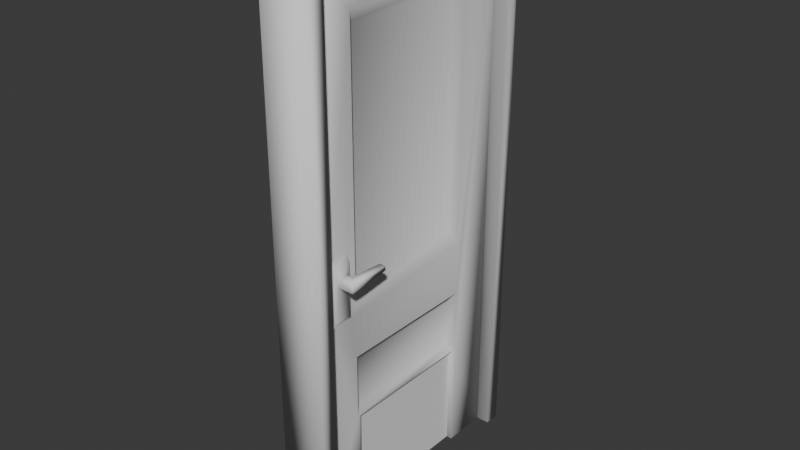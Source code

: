 # Source: Catdoor.blend  (saved by Blender 4.2.66; exported with 4.5.12 LTS)
import bpy
from mathutils import Matrix  # noqa: F401  (used for matrix-valued properties, if any)

bpy.ops.wm.read_factory_settings(use_empty=True)
scene = bpy.context.scene
scene.name = 'Scene'

# ---- collections
col_collection = bpy.data.collections.new('Collection'); scene.collection.children.link(col_collection)

# ---- world
world_world = bpy.data.worlds.new('World'); scene.world = world_world
world_world.use_nodes = True; world_world.node_tree.nodes.clear()
_N = world_world.node_tree.nodes; _L = world_world.node_tree.links
n0 = _N.new('ShaderNodeOutputWorld'); n0.name = 'World Output'; n0.location = (300, 300)
n1 = _N.new('ShaderNodeBackground'); n1.name = 'Background'; n1.location = (10, 300)
n1.inputs[0].default_value = (0.05088, 0.05088, 0.05088, 1.0)
_L.new(n1.outputs[0], n0.inputs[0])
n0.is_active_output = True
world_world.color = (0.05088, 0.05088, 0.05088)
world_world.sun_shadow_jitter_overblur = 0.0

# ---- meshes
me_doorway = bpy.data.meshes.new('doorway')
me_doorway.from_pydata([(0.0, -0.02835, 1.606e-16), (0.0, 0.0, 1.01), (0.0, 0.0, 0.0), (0.0, -0.02835, 0.9812), (0.0, -0.486, 1.01), (0.0, -0.4577, 0.9812), (0.0, -0.4577, 2.283e-16), (0.0, -0.486, 7.309e-17), (0.0891, -0.02835, 1.606e-16), (0.0891, 0.0, 1.689e-17), (0.0891, 0.0, 1.01), (0.0891, -0.486, 1.01), (0.0891, -0.4577, 0.9812), (0.0891, -0.02835, 0.9812), (0.0891, -0.486, 1.689e-17), (0.0891, -0.4577, 2.283e-16), (0.00405, -0.4075, 0.4924), (0.0, -0.3468, 0.4843), (0.0, -0.3468, 0.4924), (0.00405, -0.4075, 0.4762), (-0.01215, -0.3468, 0.4843), (-0.01215, -0.4075, 0.4762), (0.0729, -0.4071, 0.4762), (0.1012, -0.4233, 0.4762), (0.0729, -0.4233, 0.4762), (0.08505, -0.4071, 0.4762), (0.1012, -0.4071, 0.4762), (0.08505, -0.4071, 0.4924), (0.0729, -0.4071, 0.4924), (0.0729, -0.4314, 0.5126), (0.0729, -0.4233, 0.4924), (0.0729, -0.399, 0.5126), (0.0729, -0.4314, 0.4154), (0.0729, -0.399, 0.4154), (0.0891, -0.3463, 0.4843), (0.1012, -0.3463, 0.4843), (0.1012, -0.4233, 0.4924), (-0.01215, -0.3468, 0.4924), (0.0648, -0.3949, 0.5248), (0.0648, -0.4354, 0.5248), (-0.01215, -0.4237, 0.4924), (-0.01215, -0.4237, 0.4762), (0.0891, -0.3463, 0.4924), (0.0162, -0.4237, 0.4924), (0.0162, -0.4075, 0.4924), (0.0648, -0.4354, 0.4033), (0.0162, -0.3994, 0.5126), (0.0162, -0.4318, 0.5126), (0.0162, -0.4075, 0.4762), (0.0162, -0.3994, 0.4154), (0.0162, -0.4237, 0.4762), (0.0162, -0.4318, 0.4154), (0.1012, -0.3463, 0.4924), (0.0243, -0.4359, 0.5248), (0.0243, -0.3954, 0.5248), (0.0243, -0.3954, 0.4033), (0.0243, -0.4359, 0.4033), (0.0648, -0.3949, 0.4033), (0.0648, -0.3767, 0.9002), (0.05265, -0.3633, 0.4459), (0.05265, -0.3633, 0.8778), (0.0648, -0.3767, 0.4235), (0.0243, -0.4577, 0.9812), (0.0648, -0.4577, 0.0), (0.0648, -0.4577, 0.9812), (0.0243, -0.4577, 7.692e-17), (0.0243, -0.02835, 0.0), (0.0648, -0.02835, 0.0), (0.0648, -0.02835, 0.9812), (0.0648, -0.3767, 0.3223), (0.0648, -0.3767, 0.202), (0.0648, -0.1093, 0.202), (0.0648, -0.1093, 0.9002), (0.0648, -0.1093, 0.4235), (0.0648, -0.1093, 0.3223), (0.03645, -0.1227, 0.4459), (0.03645, -0.3633, 0.8778), (0.03645, -0.1227, 0.8778), (0.03645, -0.3633, 0.4459), (0.0243, -0.02835, 0.9812), (0.05265, -0.1227, 0.4459), (0.0243, -0.3767, 0.4235), (0.0243, -0.3767, 0.9002), (0.0243, -0.1093, 0.4235), (0.0243, -0.1093, 0.3223), (0.0243, -0.1093, 0.9002), (0.0243, -0.1093, 0.202), (0.0243, -0.3767, 0.3223), (0.0243, -0.3767, 0.202), (0.05265, -0.1227, 0.8778), (0.05265, -0.1227, 0.2124), (0.05265, -0.3633, 0.2124), (0.05265, -0.1227, 0.3118), (0.05265, -0.3633, 0.3118), (0.03645, -0.1227, 0.3118), (0.03645, -0.3633, 0.2124), (0.03645, -0.3633, 0.3118), (0.03645, -0.1227, 0.2124), (0.0648, -0.243, 0.202), (0.0243, -0.243, 0.202), (0.0648, -0.1138, 0.202), (0.0243, -0.3706, 0.202), (0.0648, -0.3706, 0.202), (0.0243, -0.1138, 0.202), (0.0243, -0.1138, 0.0), (0.0243, -0.3736, 0.0), (0.0648, -0.1141, 0.0), (0.0648, -0.3726, 0.0), (0.03423, -0.372, 0.2028), (0.03423, -0.1129, 0.0001066), (0.03423, -0.1129, 0.2028), (0.0555, -0.372, 0.2028), (0.0555, -0.1129, 0.0001066), (0.0555, -0.1129, 0.2028)], [], [(0, 1, 2), (1, 0, 3), (1, 3, 4), (5, 4, 3), (6, 4, 5), (4, 6, 7), (2, 8, 0), (8, 2, 9), (10, 4, 11), (4, 10, 1), (3, 12, 5), (12, 3, 13), (4, 14, 11), (14, 4, 7), (6, 14, 7), (14, 6, 15), (2, 10, 9), (10, 2, 1), (3, 8, 13), (8, 3, 0), (15, 11, 14), (11, 15, 12), (11, 12, 10), (13, 10, 12), (8, 10, 13), (10, 8, 9), (6, 12, 15), (12, 6, 5), (16, 17, 18), (17, 16, 19), (20, 19, 21), (19, 20, 17), (22, 23, 24), (25, 23, 22), (23, 25, 26), (22, 27, 25), (27, 22, 28), (29, 30, 31), (29, 24, 30), (32, 24, 29), (24, 32, 22), (28, 31, 30), (22, 31, 28), (22, 33, 31), (33, 22, 32), (34, 26, 25), (26, 34, 35), (30, 23, 36), (23, 30, 24), (20, 18, 17), (18, 20, 37), (29, 38, 39), (38, 29, 31), (20, 40, 37), (21, 40, 20), (40, 21, 41), (34, 27, 42), (27, 34, 25), (43, 44, 16), (16, 40, 43), (16, 37, 40), (37, 16, 18), (39, 32, 29), (32, 39, 45), (46, 44, 47), (46, 48, 44), (49, 48, 46), (48, 49, 50), (43, 47, 44), (50, 47, 43), (50, 51, 47), (51, 50, 49), (21, 50, 41), (19, 50, 21), (50, 19, 48), (40, 50, 43), (50, 40, 41), (34, 52, 35), (52, 34, 42), (19, 44, 48), (44, 19, 16), (36, 35, 52), (23, 35, 36), (35, 23, 26), (46, 53, 54), (53, 46, 47), (49, 54, 55), (54, 49, 46), (55, 51, 49), (51, 55, 56), (45, 33, 32), (33, 45, 57), (36, 28, 30), (36, 27, 28), (36, 42, 27), (42, 36, 52), (57, 31, 33), (31, 57, 38), (47, 56, 53), (56, 47, 51), (58, 59, 60), (59, 58, 61), (62, 63, 64), (63, 62, 65), (64, 58, 68), (64, 39, 58), (64, 45, 39), (63, 45, 64), (45, 69, 57), (45, 70, 69), (45, 63, 70), (72, 68, 58), (73, 68, 72), (71, 67, 68), (71, 68, 74), (74, 68, 73), (74, 73, 69), (69, 73, 57), (38, 58, 39), (38, 61, 58), (61, 57, 73), (57, 61, 38), (75, 76, 77), (76, 75, 78), (64, 79, 62), (79, 64, 68), (66, 68, 67), (68, 66, 79), (61, 80, 59), (80, 61, 73), (81, 54, 82), (54, 81, 55), (83, 55, 81), (55, 84, 56), (83, 84, 55), (79, 83, 85), (79, 84, 83), (79, 85, 62), (79, 86, 84), (66, 86, 79), (82, 62, 85), (54, 62, 82), (53, 62, 54), (56, 62, 53), (87, 56, 84), (88, 56, 87), (56, 65, 62), (88, 65, 56), (60, 72, 58), (72, 60, 89), (85, 75, 77), (75, 85, 83), (80, 72, 89), (72, 80, 73), (70, 90, 91), (90, 70, 102, 98, 100, 71), (91, 92, 93), (92, 91, 90), (90, 74, 92), (74, 90, 71), (94, 95, 96), (95, 94, 97), (97, 88, 95), (88, 97, 86, 103, 99, 101), (95, 87, 96), (87, 95, 88), (78, 82, 76), (82, 78, 81), (77, 82, 85), (82, 77, 76), (83, 78, 75), (78, 83, 81), (69, 91, 93), (91, 69, 70), (92, 69, 93), (69, 92, 74), (59, 89, 60), (89, 59, 80), (84, 97, 94), (97, 84, 86), (87, 94, 96), (94, 87, 84), (104, 103, 86, 66), (65, 88, 101, 105), (106, 67, 71, 100), (107, 102, 70, 63), (63, 65, 105, 107), (67, 106, 104, 66), (100, 103, 104, 106), (98, 99, 103, 100), (98, 102, 101, 99), (102, 107, 105, 101), (109, 110, 113, 112), (113, 110, 108, 111)])
me_doorway.polygons.foreach_set('use_smooth', [1, 1, 1, 1, 1, 1, 1, 1, 1, 1, 1, 1, 1, 1, 1, 1, 1, 1, 1, 1, 1, 1, 1, 1, 1, 1, 1, 1, 1, 1, 1, 1, 1, 1, 1, 1, 1, 1, 1, 1, 1, 1, 1, 1, 1, 1, 1, 1, 1, 1, 1, 1, 1, 1, 1, 1, 1, 1, 1, 1, 1, 1, 1, 1, 1, 1, 1, 1, 1, 1, 1, 1, 1, 1, 1, 1, 1, 1, 1, 1, 1, 1, 1, 1, 1, 1, 1, 1, 1, 1, 1, 1, 1, 1, 1, 1, 1, 1, 1, 1, 1, 1, 1, 1, 1, 1, 1, 1, 1, 1, 1, 1, 1, 1, 1, 1, 1, 1, 1, 1, 1, 1, 1, 1, 1, 1, 1, 1, 1, 1, 1, 1, 1, 1, 1, 1, 1, 1, 1, 1, 1, 1, 1, 1, 1, 1, 1, 1, 1, 1, 1, 1, 1, 1, 1, 1, 1, 1, 1, 1, 1, 1, 1, 1, 1, 1, 1, 1, 1, 1, 1, 1, 1, 1, 1, 1, 1, 1, 1, 1, 1, 1, 1, 1, 1, 1, 1, 1, 1, 1, 1, 1, 0, 0])
_uv = me_doorway.uv_layers.new(name='UVMap')
_uv.uv.foreach_set('vector', [0.2097, 0.4182, 0.2204, 0.03677, 0.2204, 0.4182, 0.2204, 0.03677, 0.2097, 0.4182, 0.2097, 0.04748, 0.2204, 0.03677, 0.2097, 0.04748, 0.03677, 0.03677, 0.04748, 0.04748, 0.03677, 0.03677, 0.2097, 0.04748, 0.04748, 0.4182, 0.03677, 0.03677, 0.04748, 0.04748, 0.03677, 0.03677, 0.04748, 0.4182, 0.03677, 0.4182, 0.8772, 0.9051, 0.8879, 0.8715, 0.8879, 0.9051, 0.8879, 0.8715, 0.8772, 0.9051, 0.8772, 0.8715, 0.2665, 0.6754, 0.2328, 0.4918, 0.2665, 0.4918, 0.2328, 0.4918, 0.2665, 0.6754, 0.2328, 0.6754, 0.34, 0.4918, 0.3737, 0.6539, 0.34, 0.6539, 0.3737, 0.6539, 0.34, 0.4918, 0.3737, 0.4918, 0.8205, 0.03677, 0.7869, 0.4182, 0.7869, 0.03677, 0.7869, 0.4182, 0.8205, 0.03677, 0.8205, 0.4182, 0.34, 0.6625, 0.3737, 0.6732, 0.34, 0.6732, 0.3737, 0.6732, 0.34, 0.6625, 0.3737, 0.6625, 0.8772, 0.9051, 0.8685, 0.8715, 0.8772, 0.8715, 0.8685, 0.8715, 0.8772, 0.9051, 0.8685, 0.9051, 0.07044, 0.4918, 0.03677, 0.8625, 0.03677, 0.4918, 0.03677, 0.8625, 0.07044, 0.4918, 0.07044, 0.8625, 0.4669, 0.4182, 0.4776, 0.03677, 0.4776, 0.4182, 0.4776, 0.03677, 0.4669, 0.4182, 0.4669, 0.04748, 0.4776, 0.03677, 0.4669, 0.04748, 0.2939, 0.03677, 0.3047, 0.04748, 0.2939, 0.03677, 0.4669, 0.04748, 0.3047, 0.4182, 0.2939, 0.03677, 0.3047, 0.04748, 0.2939, 0.03677, 0.3047, 0.4182, 0.2939, 0.4182, 0.34, 0.6625, 0.3737, 0.6539, 0.3737, 0.6625, 0.3737, 0.6539, 0.34, 0.6625, 0.34, 0.6539, 0.6354, 0.9253, 0.6384, 0.9483, 0.6354, 0.9483, 0.6384, 0.9483, 0.6354, 0.9253, 0.6415, 0.9253, 0.4472, 0.9021, 0.4534, 0.9251, 0.4472, 0.9251, 0.4534, 0.9251, 0.4472, 0.9021, 0.4518, 0.9021, 0.34, 0.9443, 0.3507, 0.9505, 0.34, 0.9505, 0.3446, 0.9443, 0.3507, 0.9505, 0.34, 0.9443, 0.3507, 0.9505, 0.3446, 0.9443, 0.3507, 0.9443, 0.34, 0.9443, 0.3446, 0.9442, 0.3446, 0.9443, 0.3446, 0.9442, 0.34, 0.9443, 0.34, 0.9442, 0.7034, 0.2138, 0.7003, 0.2215, 0.6912, 0.2138, 0.7034, 0.2138, 0.7003, 0.2276, 0.7003, 0.2215, 0.7034, 0.2505, 0.7003, 0.2276, 0.7034, 0.2138, 0.7003, 0.2276, 0.7034, 0.2505, 0.6942, 0.2276, 0.6942, 0.2215, 0.6912, 0.2138, 0.7003, 0.2215, 0.6942, 0.2276, 0.6912, 0.2138, 0.6942, 0.2215, 0.6942, 0.2276, 0.6912, 0.2505, 0.6912, 0.2138, 0.6912, 0.2505, 0.6942, 0.2276, 0.7034, 0.2505, 0.3462, 0.9213, 0.3507, 0.9443, 0.3446, 0.9443, 0.3507, 0.9443, 0.3462, 0.9213, 0.3507, 0.9213, 0.03677, 0.936, 0.04289, 0.9468, 0.03677, 0.9468, 0.04289, 0.9468, 0.03677, 0.936, 0.04289, 0.936, 0.4472, 0.9021, 0.4518, 0.9021, 0.4518, 0.9021, 0.4518, 0.9021, 0.4472, 0.9021, 0.4472, 0.9021, 0.7034, 0.2138, 0.6896, 0.2092, 0.7049, 0.2092, 0.6896, 0.2092, 0.7034, 0.2138, 0.6912, 0.2138, 0.7899, 0.8684, 0.7869, 0.8975, 0.7869, 0.8684, 0.793, 0.8913, 0.7869, 0.8975, 0.7899, 0.8684, 0.7869, 0.8975, 0.793, 0.8913, 0.793, 0.8975, 0.8971, 0.3901, 0.8941, 0.4131, 0.8941, 0.3901, 0.8941, 0.4131, 0.8971, 0.3901, 0.9002, 0.4131, 0.2435, 0.9235, 0.2435, 0.9296, 0.2389, 0.9296, 0.2389, 0.9296, 0.2328, 0.9235, 0.2435, 0.9235, 0.2389, 0.9296, 0.2328, 0.9525, 0.2328, 0.9235, 0.2328, 0.9525, 0.2389, 0.9296, 0.2374, 0.9525, 0.8971, 0.2707, 0.8941, 0.312, 0.8941, 0.2753, 0.8941, 0.312, 0.8971, 0.2707, 0.8971, 0.3166, 0.5731, 0.6581, 0.5701, 0.6657, 0.5609, 0.6581, 0.5731, 0.6581, 0.5701, 0.6719, 0.5701, 0.6657, 0.5731, 0.6948, 0.5701, 0.6719, 0.5731, 0.6581, 0.5701, 0.6719, 0.5731, 0.6948, 0.5639, 0.6719, 0.5639, 0.6657, 0.5609, 0.6581, 0.5701, 0.6657, 0.5639, 0.6719, 0.5609, 0.6581, 0.5639, 0.6657, 0.5639, 0.6719, 0.5609, 0.6948, 0.5609, 0.6581, 0.5609, 0.6948, 0.5639, 0.6719, 0.5731, 0.6948, 0.4472, 0.9251, 0.458, 0.9313, 0.4472, 0.9313, 0.4534, 0.9251, 0.458, 0.9313, 0.4472, 0.9251, 0.458, 0.9313, 0.4534, 0.9251, 0.458, 0.9251, 0.1164, 0.936, 0.1226, 0.9468, 0.1164, 0.9468, 0.1226, 0.9468, 0.1164, 0.936, 0.1226, 0.936, 0.3462, 0.9213, 0.3507, 0.9212, 0.3507, 0.9213, 0.3507, 0.9212, 0.3462, 0.9213, 0.3462, 0.9212, 0.4534, 0.9251, 0.458, 0.925, 0.458, 0.9251, 0.458, 0.925, 0.4534, 0.9251, 0.4534, 0.925, 0.9466, 0.697, 0.9496, 0.726, 0.9466, 0.726, 0.9527, 0.697, 0.9496, 0.726, 0.9466, 0.697, 0.9496, 0.726, 0.9527, 0.697, 0.9527, 0.7031, 0.5731, 0.6581, 0.5594, 0.6535, 0.5747, 0.6535, 0.5594, 0.6535, 0.5731, 0.6581, 0.5609, 0.6581, 0.5731, 0.6948, 0.5747, 0.6535, 0.5747, 0.6994, 0.5747, 0.6535, 0.5731, 0.6948, 0.5731, 0.6581, 0.5747, 0.6994, 0.5609, 0.6948, 0.5731, 0.6948, 0.5609, 0.6948, 0.5747, 0.6994, 0.5594, 0.6994, 0.7049, 0.2551, 0.6912, 0.2505, 0.7034, 0.2505, 0.6912, 0.2505, 0.7049, 0.2551, 0.6896, 0.2551, 0.5618, 0.9253, 0.5511, 0.9315, 0.5511, 0.9253, 0.5618, 0.9253, 0.5557, 0.9315, 0.5511, 0.9315, 0.5618, 0.9253, 0.5572, 0.9544, 0.5557, 0.9315, 0.5572, 0.9544, 0.5618, 0.9253, 0.5618, 0.9544, 0.6896, 0.2551, 0.6912, 0.2138, 0.6912, 0.2505, 0.6912, 0.2138, 0.6896, 0.2551, 0.6896, 0.2092, 0.8971, 0.1558, 0.8941, 0.1971, 0.8941, 0.1512, 0.8941, 0.1971, 0.8971, 0.1558, 0.8971, 0.1925, 0.6827, 0.06738, 0.6777, 0.239, 0.6777, 0.07585, 0.6777, 0.239, 0.6827, 0.06738, 0.6827, 0.2475, 0.1593, 0.4918, 0.144, 0.8625, 0.144, 0.4918, 0.144, 0.8625, 0.1593, 0.4918, 0.1593, 0.8625, 0.7133, 0.03677, 0.6827, 0.06738, 0.5511, 0.03677, 0.7133, 0.03677, 0.7049, 0.2092, 0.6827, 0.06738, 0.7133, 0.03677, 0.7049, 0.2551, 0.7049, 0.2092, 0.7133, 0.4075, 0.7049, 0.2551, 0.7133, 0.03677, 0.7049, 0.2551, 0.6827, 0.2857, 0.6896, 0.2551, 0.7049, 0.2551, 0.6827, 0.3312, 0.6827, 0.2857, 0.7049, 0.2551, 0.7133, 0.4075, 0.6827, 0.3312, 0.5817, 0.06738, 0.5511, 0.03677, 0.6827, 0.06738, 0.5817, 0.2475, 0.5511, 0.03677, 0.5817, 0.06738, 0.5817, 0.3312, 0.5511, 0.4075, 0.5511, 0.03677, 0.5817, 0.3312, 0.5511, 0.03677, 0.5817, 0.2857, 0.5817, 0.2857, 0.5511, 0.03677, 0.5817, 0.2475, 0.5817, 0.2857, 0.5817, 0.2475, 0.6827, 0.2857, 0.6827, 0.2857, 0.5817, 0.2475, 0.6896, 0.2551, 0.6896, 0.2092, 0.6827, 0.06738, 0.7049, 0.2092, 0.6896, 0.2092, 0.6827, 0.2475, 0.6827, 0.06738, 0.6827, 0.2475, 0.6896, 0.2551, 0.5817, 0.2475, 0.6896, 0.2551, 0.6827, 0.2475, 0.6896, 0.2092, 0.6777, 0.6833, 0.5868, 0.5201, 0.6777, 0.5201, 0.5868, 0.5201, 0.6777, 0.6833, 0.5868, 0.6833, 0.4625, 0.4918, 0.4472, 0.654, 0.4472, 0.4918, 0.4472, 0.654, 0.4625, 0.4918, 0.4625, 0.654, 0.8941, 0.04529, 0.9094, 0.03677, 0.9094, 0.04529, 0.9094, 0.03677, 0.8941, 0.04529, 0.8941, 0.03677, 0.6827, 0.2475, 0.5868, 0.239, 0.6777, 0.239, 0.5868, 0.239, 0.6827, 0.2475, 0.5817, 0.2475, 0.5817, 0.6918, 0.5747, 0.6535, 0.5817, 0.5117, 0.5747, 0.6535, 0.5817, 0.6918, 0.5747, 0.6994, 0.6827, 0.6918, 0.5747, 0.6994, 0.5817, 0.6918, 0.5747, 0.6994, 0.6827, 0.73, 0.5594, 0.6994, 0.6827, 0.6918, 0.6827, 0.73, 0.5747, 0.6994, 0.7133, 0.4811, 0.6827, 0.6918, 0.6827, 0.5117, 0.7133, 0.4811, 0.6827, 0.73, 0.6827, 0.6918, 0.7133, 0.4811, 0.6827, 0.5117, 0.5511, 0.4811, 0.7133, 0.4811, 0.6827, 0.7755, 0.6827, 0.73, 0.7133, 0.8518, 0.6827, 0.7755, 0.7133, 0.4811, 0.5817, 0.5117, 0.5511, 0.4811, 0.6827, 0.5117, 0.5747, 0.6535, 0.5511, 0.4811, 0.5817, 0.5117, 0.5594, 0.6535, 0.5511, 0.4811, 0.5747, 0.6535, 0.5594, 0.6994, 0.5511, 0.4811, 0.5594, 0.6535, 0.5817, 0.73, 0.5594, 0.6994, 0.6827, 0.73, 0.5817, 0.7755, 0.5594, 0.6994, 0.5817, 0.73, 0.5594, 0.6994, 0.5511, 0.8518, 0.5511, 0.4811, 0.5817, 0.7755, 0.5511, 0.8518, 0.5594, 0.6994, 0.6777, 0.07585, 0.5817, 0.06738, 0.6827, 0.06738, 0.5817, 0.06738, 0.6777, 0.07585, 0.5868, 0.07585, 0.6827, 0.5117, 0.6777, 0.6833, 0.6777, 0.5201, 0.6777, 0.6833, 0.6827, 0.5117, 0.6827, 0.6918, 0.5868, 0.239, 0.5817, 0.06738, 0.5868, 0.07585, 0.5817, 0.06738, 0.5868, 0.239, 0.5817, 0.2475, 0.4518, 0.7275, 0.4472, 0.8235, 0.4472, 0.7326, 0.4472, 0.8235, 0.4518, 0.7275, 0.4518, 0.7298, 0.4518, 0.778, 0.4518, 0.8268, 0.4518, 0.8285, 0.6777, 0.3273, 0.5868, 0.2897, 0.6777, 0.2897, 0.5868, 0.2897, 0.6777, 0.3273, 0.5868, 0.3273, 0.5868, 0.3273, 0.5817, 0.2857, 0.5868, 0.2897, 0.5817, 0.2857, 0.5868, 0.3273, 0.5817, 0.3312, 0.6777, 0.734, 0.5868, 0.7715, 0.5868, 0.734, 0.5868, 0.7715, 0.6777, 0.734, 0.6777, 0.7715, 0.3446, 0.8427, 0.34, 0.7467, 0.3446, 0.7518, 0.34, 0.7467, 0.3446, 0.8427, 0.34, 0.8477, 0.34, 0.846, 0.34, 0.7972, 0.34, 0.749, 0.5868, 0.7715, 0.5817, 0.73, 0.5868, 0.734, 0.5817, 0.73, 0.5868, 0.7715, 0.5817, 0.7755, 0.5868, 0.6833, 0.5817, 0.5117, 0.5868, 0.5201, 0.5817, 0.5117, 0.5868, 0.6833, 0.5817, 0.6918, 0.6777, 0.5201, 0.5817, 0.5117, 0.6827, 0.5117, 0.5817, 0.5117, 0.6777, 0.5201, 0.5868, 0.5201, 0.6827, 0.6918, 0.5868, 0.6833, 0.6777, 0.6833, 0.5868, 0.6833, 0.6827, 0.6918, 0.5817, 0.6918, 0.6827, 0.2857, 0.6777, 0.3273, 0.6777, 0.2897, 0.6777, 0.3273, 0.6827, 0.2857, 0.6827, 0.3312, 0.2328, 0.7541, 0.2374, 0.8499, 0.2328, 0.845, 0.2374, 0.8499, 0.2328, 0.7541, 0.2374, 0.7489, 0.6777, 0.239, 0.5868, 0.07585, 0.6777, 0.07585, 0.5868, 0.07585, 0.6777, 0.239, 0.5868, 0.239, 0.6827, 0.73, 0.6777, 0.7715, 0.6777, 0.734, 0.6777, 0.7715, 0.6827, 0.73, 0.6827, 0.7755, 0.8685, 0.7979, 0.873, 0.7021, 0.873, 0.793, 0.873, 0.7021, 0.8685, 0.7979, 0.8685, 0.697, 0.6811, 0.8518, 0.6811, 0.7755, 0.6827, 0.7755, 0.7133, 0.8518, 0.5511, 0.8518, 0.5817, 0.7755, 0.584, 0.7755, 0.5829, 0.8518, 0.5835, 0.4075, 0.5511, 0.4075, 0.5817, 0.3312, 0.5834, 0.3312, 0.6812, 0.4075, 0.6804, 0.3312, 0.6827, 0.3312, 0.7133, 0.4075, 0.8022, 0.6234, 0.7869, 0.6234, 0.7869, 0.5917, 0.8022, 0.5913, 0.9094, 0.04529, 0.9094, 0.07768, 0.8941, 0.07756, 0.8941, 0.04529, 0.8757, 0.4918, 0.891, 0.4918, 0.891, 0.5681, 0.8757, 0.5681, 0.8022, 0.5406, 0.7869, 0.5406, 0.7869, 0.4918, 0.8022, 0.4918, 0.8022, 0.5406, 0.8022, 0.5888, 0.7869, 0.5888, 0.7869, 0.5406, 0.8022, 0.5888, 0.8022, 0.5913, 0.7869, 0.5917, 0.7869, 0.5888, 0.9632, 0.8795, 0.9615, 0.8795, 0.9615, 0.8715, 0.9632, 0.8715, 0.7949, 0.7948, 0.7869, 0.7948, 0.7869, 0.697, 0.7949, 0.697])
me_doorway.update()
me_doorway_001 = bpy.data.meshes.new('doorway.001')
me_doorway_001.from_pydata([(0.03423, -0.372, 0.0001066), (0.03423, -0.372, 0.2028), (0.03423, -0.1129, 0.0001066), (0.03423, -0.1129, 0.2028), (0.0555, -0.372, 0.0001066), (0.0555, -0.372, 0.2028), (0.0555, -0.1129, 0.0001066), (0.0555, -0.1129, 0.2028)], [], [(0, 1, 3, 2), (6, 7, 5, 4), (4, 5, 1, 0), (2, 6, 4, 0), (2, 3, 7, 6), (1, 5, 7, 3)])
_uv = me_doorway_001.uv_layers.new(name='UVMap')
_uv.uv.foreach_set('vector', [0.9636, 0.6325, 0.9573, 0.9615, 0.5368, 0.9534, 0.5431, 0.6244, 0.959, 0.05532, 0.9659, 0.4171, 0.5035, 0.426, 0.4965, 0.06421, 0.1034, 0.3259, 0.4335, 0.3446, 0.3947, 0.383, 0.1325, 0.3577, 0.1423, 0.6795, 0.1034, 0.7179, 0.1034, 0.3259, 0.1325, 0.3577, 0.1423, 0.6795, 0.4045, 0.7048, 0.4335, 0.7366, 0.1034, 0.7179, 0.3947, 0.383, 0.4335, 0.3446, 0.4335, 0.7366, 0.4045, 0.7048])
me_doorway_001.update()

# ---- objects
ob_doorway = bpy.data.objects.new('doorway', me_doorway)
ob_doorway_001 = bpy.data.objects.new('doorway.001', me_doorway_001)

# ---- transforms, parenting, visibility, modifiers, constraints
ob_doorway.location = (0.0, 0.0, 0.0)
ob_doorway_001.location = (-0.0009131, -0.0004084, 0.0005568)

# ---- collection membership
col_collection.objects.link(ob_doorway)
col_collection.objects.link(ob_doorway_001)

# ---- scene / render settings (as saved in the file)
scene.frame_start = 1; scene.frame_end = 250; scene.frame_set(1)
scene.render.engine = 'BLENDER_EEVEE_NEXT'
bpy.context.view_layer.update()

# ---- added for rendering (the .blend has no active camera and no usable light): camera, sun
cam_auto = bpy.data.cameras.new('AutoCamera')
cam_auto.lens = 50.0
cam_auto.sensor_width = 36.0
cam_auto.clip_end = 1000.0
ob_auto_camera = bpy.data.objects.new('AutoCamera', cam_auto)
scene.collection.objects.link(ob_auto_camera)
ob_auto_camera.location = (1.08649, -1.49333, 1.33832)
ob_auto_camera.rotation_euler = (1.09748, -7.21219e-08, 0.694738)
scene.camera = ob_auto_camera
light_auto_sun = bpy.data.lights.new('AutoSun', 'SUN')
light_auto_sun.energy = 3.0
light_auto_sun.angle = 0.0523599
ob_auto_sun = bpy.data.objects.new('AutoSun', light_auto_sun)
scene.collection.objects.link(ob_auto_sun)
ob_auto_sun.rotation_euler = (0.872665, 0.174533, 0.523599)
bpy.context.view_layer.update()
